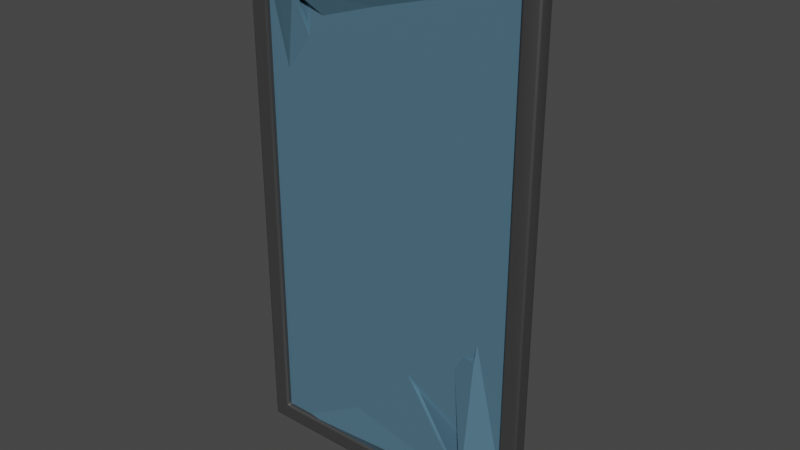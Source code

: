 # Source: window-1.blend  (saved by Blender 3.6.13; exported with 4.5.12 LTS)
import bpy
from mathutils import Matrix  # noqa: F401  (used for matrix-valued properties, if any)

bpy.ops.wm.read_factory_settings(use_empty=True)
scene = bpy.context.scene
scene.name = 'Scene'

# ---- collections
col_collection = bpy.data.collections.new('Collection'); scene.collection.children.link(col_collection)

# ---- materials (node trees are filled in below, after node groups)
mat_frame = bpy.data.materials.new('frame')
mat_frame.alpha_threshold = 0.0
mat_frame.use_transparent_shadow = False
mat_frame.roughness = 0.5
mat_frame.line_color = (0.0, 0.0, 0.0, 1.0)
mat_window = bpy.data.materials.new('window')
mat_window.use_transparent_shadow = False

# ---- node groups
ng_auto_smooth = bpy.data.node_groups.new('Auto Smooth', 'GeometryNodeTree')
_s = ng_auto_smooth.interface.new_socket(name='Geometry', in_out='OUTPUT', socket_type='NodeSocketGeometry')
_s = ng_auto_smooth.interface.new_socket(name='Geometry', in_out='INPUT', socket_type='NodeSocketGeometry')
_s = ng_auto_smooth.interface.new_socket(name='Angle', in_out='INPUT', socket_type='NodeSocketFloat')
_s.subtype = 'ANGLE'
_s.min_value = 0.0
_s.max_value = 3.142
ng_auto_smooth.is_modifier = True
_N = ng_auto_smooth.nodes; _L = ng_auto_smooth.links
n0 = _N.new('NodeGroupOutput'); n0.name = 'Group Output'; n0.location = (480, -100)
n1 = _N.new('NodeGroupInput'); n1.name = 'Group Input'; n1.location = (-420, -300)
n2 = _N.new('NodeGroupInput'); n2.name = 'Group Input.001'; n2.location = (-60, -100)
n3 = _N.new('GeometryNodeSetShadeSmooth'); n3.name = 'Set Shade Smooth'; n3.location = (120, -100)
n3.domain = 'EDGE'
n4 = _N.new('GeometryNodeSetShadeSmooth'); n4.name = 'Set Shade Smooth.001'; n4.location = (300, -100)
n5 = _N.new('GeometryNodeInputMeshEdgeAngle'); n5.name = 'Edge Angle'; n5.location = (-420, -220)
n6 = _N.new('GeometryNodeInputEdgeSmooth'); n6.name = 'Is Edge Smooth'; n6.location = (-60, -160)
n7 = _N.new('GeometryNodeInputShadeSmooth'); n7.name = 'Is Face Smooth'; n7.location = (-240, -340)
n8 = _N.new('FunctionNodeBooleanMath'); n8.name = 'Boolean Math'; n8.location = (-60, -220)
n9 = _N.new('FunctionNodeCompare'); n9.name = 'Compare'; n9.location = (-240, -180)
n9.operation = 'LESS_EQUAL'
_L.new(n5.outputs[0], n9.inputs[0])
_L.new(n4.outputs[0], n0.inputs[0])
_L.new(n1.outputs[1], n9.inputs[1])
_L.new(n9.outputs[0], n8.inputs[0])
_L.new(n7.outputs[0], n8.inputs[1])
_L.new(n2.outputs[0], n3.inputs[0])
_L.new(n6.outputs[0], n3.inputs[1])
_L.new(n3.outputs[0], n4.inputs[0])
_L.new(n8.outputs[0], n3.inputs[2])
n0.is_active_output = True

# ---- material node trees
mat_frame.use_nodes = True; mat_frame.node_tree.nodes.clear()
_N = mat_frame.node_tree.nodes; _L = mat_frame.node_tree.links
n0 = _N.new('ShaderNodeOutputMaterial'); n0.name = 'Material Output'; n0.location = (300, 300)
n1 = _N.new('ShaderNodeBsdfPrincipled'); n1.name = 'Principled BSDF'; n1.location = (10, 300)
n1.distribution = 'GGX'
n1.subsurface_method = 'RANDOM_WALK_SKIN'
n1.inputs[0].default_value = (0.07531, 0.07531, 0.07531, 1.0)
n1.inputs[1].default_value = 0.4486
n1.inputs[2].default_value = 0.4897
n1.inputs[3].default_value = 1.45
n1.inputs[27].default_value = (0.0, 0.0, 0.0, 1.0)
n1.inputs[28].default_value = 1.0
_L.new(n1.outputs[0], n0.inputs[0])
n0.is_active_output = True
mat_window.use_nodes = True; mat_window.node_tree.nodes.clear()
_N = mat_window.node_tree.nodes; _L = mat_window.node_tree.links
n0 = _N.new('ShaderNodeBsdfPrincipled'); n0.name = 'Principled BSDF'; n0.location = (10, 300)
n0.distribution = 'GGX'
n0.subsurface_method = 'RANDOM_WALK_SKIN'
n0.inputs[0].default_value = (0.1095, 0.2286, 0.3175, 1.0)
n0.inputs[1].default_value = 0.3014
n0.inputs[2].default_value = 0.0
n0.inputs[3].default_value = 1.45
n0.inputs[27].default_value = (0.0, 0.0, 0.0, 1.0)
n0.inputs[28].default_value = 1.0
n1 = _N.new('ShaderNodeOutputMaterial'); n1.name = 'Material Output'; n1.location = (300, 300)
_L.new(n0.outputs[0], n1.inputs[0])
n1.is_active_output = True

# ---- world
world_world = bpy.data.worlds.new('World'); scene.world = world_world
world_world.use_nodes = True; world_world.node_tree.nodes.clear()
_N = world_world.node_tree.nodes; _L = world_world.node_tree.links
n0 = _N.new('ShaderNodeOutputWorld'); n0.name = 'World Output'; n0.location = (300, 300)
n1 = _N.new('ShaderNodeBackground'); n1.name = 'Background'; n1.location = (10, 300)
n1.inputs[0].default_value = (0.05088, 0.05088, 0.05088, 1.0)
_L.new(n1.outputs[0], n0.inputs[0])
n0.is_active_output = True
world_world.color = (0.05088, 0.05088, 0.05088)
world_world.use_sun_shadow = False
world_world.sun_shadow_jitter_overblur = 0.0

# ---- meshes
me_cube = bpy.data.meshes.new('Cube')
me_cube.from_pydata([(2.0, 0.1, 3.67), (2.0, 0.1, -3.33), (2.0, -0.1, 3.67), (2.0, -0.1, -3.33), (-2.0, 0.1, 3.67), (-2.0, 0.1, -3.33), (-2.0, -0.1, 3.67), (-2.0, -0.1, -3.33), (-1.765, -0.1, 3.417), (1.765, -0.1, 3.417), (-1.765, -0.1, -3.104), (1.765, -0.1, -3.104), (1.765, 0.1, 3.417), (-1.765, 0.1, 3.417), (-1.765, 0.1, -3.104), (1.765, 0.1, -3.104)], [], [(11, 3, 2, 6, 7, 10, 8, 9), (10, 7, 3, 11), (7, 6, 4, 5), (5, 1, 3, 7), (1, 0, 2, 3), (5, 4, 0, 1, 15, 12, 13, 14), (1, 5, 14, 15), (9, 8, 13, 12), (13, 8, 10, 14), (14, 10, 11, 15), (9, 12, 15, 11), (6, 2, 0, 4)])
me_cube.polygons.foreach_set('use_smooth', [True] * 12)
_k = set([(0, 1), (1, 3), (1, 5), (2, 3), (3, 7), (4, 5), (5, 7), (6, 7), (8, 9), (8, 10), (8, 13), (9, 11), (9, 12), (10, 11), (10, 14), (11, 15), (12, 13), (12, 15), (13, 14), (14, 15)])
me_cube.attributes.new('sharp_edge', 'BOOLEAN', 'EDGE').data.foreach_set('value', [ (min(e.vertices), max(e.vertices)) in _k for e in me_cube.edges])
_k = {(0, 1): 1.0, (0, 2): 1.0, (2, 3): 1.0, (0, 4): 1.0, (4, 5): 1.0, (4, 6): 1.0, (6, 7): 1.0, (10, 11): 1.0, (8, 9): 1.0, (9, 11): 1.0, (5, 7): 1.0, (12, 13): 1.0, (10, 14): 1.0, (1, 3): 1.0, (9, 12): 1.0, (13, 14): 1.0, (1, 5): 1.0, (11, 15): 1.0, (12, 15): 1.0, (2, 6): 1.0, (14, 15): 1.0, (8, 10): 1.0, (8, 13): 1.0, (3, 7): 1.0}
me_cube.attributes.new('crease_edge', 'FLOAT', 'EDGE').data.foreach_set('value', [_k.get((min(e.vertices), max(e.vertices)), 0.0) for e in me_cube.edges])
_uv = me_cube.uv_layers.new(name='UVMap')
_uv.uv.foreach_set('vector', [0.3835, 0.7647, 0.375, 0.75, 0.625, 0.75, 0.625, 1.0, 0.375, 1.0, 0.3835, 0.9853, 0.6165, 0.9853, 0.6165, 0.7647, 0.3835, 0.9853, 0.375, 1.0, 0.375, 0.75, 0.3835, 0.7647, 0.375, 0.0, 0.625, 0.0, 0.625, 0.25, 0.375, 0.25, 0.125, 0.5, 0.375, 0.5, 0.375, 0.75, 0.125, 0.75, 0.375, 0.5, 0.625, 0.5, 0.625, 0.75, 0.375, 0.75, 0.375, 0.25, 0.625, 0.25, 0.625, 0.5, 0.375, 0.5, 0.3835, 0.4853, 0.6165, 0.4853, 0.6165, 0.2647, 0.3835, 0.2647, 0.375, 0.5, 0.375, 0.25, 0.3835, 0.2647, 0.3835, 0.4853, 0.625, 0.6475, 0.875, 0.6475, 0.875, 0.6025, 0.625, 0.6025, 0.625, 0.1475, 0.625, 0.1025, 0.375, 0.1025, 0.375, 0.1475, 0.125, 0.6025, 0.125, 0.6475, 0.375, 0.6475, 0.375, 0.6025, 0.625, 0.6475, 0.625, 0.6025, 0.375, 0.6025, 0.375, 0.6475, 0.0, 0.0, 1.0, 0.0, 1.0, 1.0, 0.0, 1.0])
me_cube.materials.append(mat_frame)
me_cube.use_mirror_vertex_groups = False
me_cube.update()
me_plane = bpy.data.meshes.new('Plane')
me_plane.from_pydata([(-1.892, -0.02364, 3.463), (1.892, -0.02364, 3.463), (-1.892, -0.02364, -3.212), (1.892, -0.02364, -3.212), (-1.892, 0.02364, -3.212), (-1.892, 0.02364, 3.463), (1.892, 0.02364, 3.463), (1.892, 0.02364, -3.212)], [], [(0, 2, 3, 1), (5, 6, 7, 4), (0, 1, 6, 5), (1, 3, 7, 6), (2, 0, 5, 4), (3, 2, 4, 7)])
_uv = me_plane.uv_layers.new(name='UVMap')
_uv.uv.foreach_set('vector', [0.0, 0.0, 0.0, 1.0, 1.0, 1.0, 1.0, 0.0, 0.0, 0.0, 1.0, 0.0, 1.0, 1.0, 0.0, 1.0, 0.0, 0.0, 1.0, 0.0, 1.0, 0.0, 0.0, 0.0, 1.0, 0.0, 1.0, 1.0, 1.0, 1.0, 1.0, 0.0, 0.0, 1.0, 0.0, 0.0, 0.0, 0.0, 0.0, 1.0, 1.0, 1.0, 0.0, 1.0, 0.0, 1.0, 1.0, 1.0])
me_plane.materials.append(mat_window)
me_plane.update()
me_plane_001 = bpy.data.meshes.new('Plane.001')
me_plane_001.from_pydata([(-2.113, -0.1758, 5.001), (1.564, -0.2072, 5.001), (-2.04, -0.141, -1.666), (1.647, -0.197, -1.657), (-2.038, -0.09257, -1.666), (-2.113, -0.1285, 5.001), (1.566, -0.1619, 5.001), (1.646, -0.1504, -1.657), (-1.799, 0.152, 0.6368), (-1.801, -0.1223, 3.057), (-1.206, 0.1106, 2.84), (-0.9413, 0.5501, 1.973), (-1.192, -0.1076, -1.021), (-1.281, 0.2464, 0.919), (-0.2263, -0.08631, 0.1705), (1.148, -0.4533, -1.138), (-1.446, -0.3355, 4.424), (1.031, 0.03082, 4.34), (-0.1611, 0.3229, 3.274), (0.6215, 0.5303, 1.969), (0.7699, 0.3138, 2.883), (1.127, -0.2166, 0.4799), (1.226, 0.2648, 3.18), (0.7779, -0.1338, 0.4557), (-1.446, -0.2898, 4.425), (1.049, 0.08434, 4.375), (-0.1615, 0.3645, 3.265), (0.7709, -0.07958, 0.4584), (0.6321, 0.5748, 1.971), (1.124, -0.1682, 0.477), (1.232, 0.3098, 3.175), (0.7772, 0.3521, 2.877), (-1.796, -0.0752, 3.057), (-1.794, 0.1869, 0.6324), (-1.183, 0.1558, 2.838), (-0.9601, 0.5994, 1.974), (-1.197, -0.05767, -1.028), (-1.269, 0.2788, 0.9153), (-0.224, -0.03304, 0.1831), (1.14, -0.4099, -1.132)], [], [(10, 9, 0, 1, 22, 20, 17, 18, 16), (19, 22, 1, 3, 2, 0, 9, 11, 8, 13, 12, 14, 15, 23, 21), (27, 39, 38, 36, 37, 33, 35, 32, 5, 4, 7, 6, 30, 28, 29), (34, 24, 26, 25, 31, 30, 6, 5, 32), (0, 5, 6, 1), (1, 6, 7, 3), (2, 4, 5, 0), (3, 7, 4, 2), (9, 10, 34, 32), (20, 22, 30, 31), (23, 15, 39, 27), (34, 10, 16, 24), (26, 18, 17, 25), (14, 12, 36, 38), (19, 21, 29, 28), (33, 8, 11, 35), (36, 12, 13, 37), (16, 18, 26, 24), (17, 20, 31, 25), (39, 15, 14, 38), (22, 19, 28, 30), (35, 11, 9, 32), (37, 13, 8, 33), (29, 21, 23, 27)])
me_plane_001.polygons.foreach_set('material_index', [0, 0, 0, 0, 0, 0, 0, 0, 11880, 11880, 11880, 11880, 11880, 11880, 11880, 11880, 11880, 11880, 11880, 11880, 11880, 11880, 11880, 11880])
_uv = me_plane_001.uv_layers.new(name='UVMap')
_uv.uv.foreach_set('vector', [0.2358, 0.3135, 0.1158, 0.2716, 0.0, 0.0, 1.0, 0.0, 0.8842, 0.2716, 0.7642, 0.3135, 0.6815, 0.07395, 0.5, 0.3135, 0.3079, 0.07395, 0.7642, 0.4692, 0.8842, 0.2716, 1.0, 0.0, 1.0, 1.0, 0.0, 1.0, 0.0, 0.0, 0.1158, 0.2716, 0.2358, 0.4692, 0.1158, 0.6669, 0.2358, 0.6249, 0.3079, 0.8645, 0.5, 0.6249, 0.6815, 0.8645, 0.7642, 0.6249, 0.8842, 0.6669, 0.7642, 0.6249, 0.6815, 0.8645, 0.5, 0.6249, 0.3079, 0.8645, 0.2358, 0.6249, 0.1158, 0.6669, 0.2358, 0.4692, 0.1158, 0.2716, 0.0, 0.0, 0.0, 1.0, 1.0, 1.0, 1.0, 0.0, 0.8842, 0.2716, 0.7642, 0.4692, 0.8842, 0.6669, 0.2358, 0.3135, 0.3079, 0.07395, 0.5, 0.3135, 0.6815, 0.07395, 0.7642, 0.3135, 0.8842, 0.2716, 1.0, 0.0, 0.0, 0.0, 0.1158, 0.2716, 0.0, 0.0, 0.0, 0.0, 1.0, 0.0, 1.0, 0.0, 1.0, 0.0, 1.0, 0.0, 1.0, 1.0, 1.0, 1.0, 0.0, 1.0, 0.0, 1.0, 0.0, 0.0, 0.0, 0.0, 1.0, 1.0, 1.0, 1.0, 0.0, 1.0, 0.0, 1.0, 0.5625, 0.121, 0.625, 0.121, 0.625, 0.127, 0.5625, 0.127, 0.625, 0.629, 0.5625, 0.629, 0.5625, 0.623, 0.625, 0.623, 0.375, 0.629, 0.309, 0.629, 0.309, 0.623, 0.375, 0.623, 0.875, 0.623, 0.875, 0.629, 0.8125, 0.629, 0.8125, 0.623, 0.75, 0.623, 0.75, 0.629, 0.691, 0.629, 0.691, 0.623, 0.25, 0.629, 0.1875, 0.629, 0.1875, 0.623, 0.25, 0.623, 0.5, 0.629, 0.4375, 0.629, 0.4375, 0.623, 0.5, 0.623, 0.4375, 0.127, 0.4375, 0.121, 0.5, 0.121, 0.5, 0.127, 0.1875, 0.623, 0.1875, 0.629, 0.125, 0.629, 0.125, 0.623, 0.8125, 0.629, 0.75, 0.629, 0.75, 0.623, 0.8125, 0.623, 0.691, 0.629, 0.625, 0.629, 0.625, 0.623, 0.691, 0.623, 0.309, 0.623, 0.309, 0.629, 0.25, 0.629, 0.25, 0.623, 0.5625, 0.629, 0.5, 0.629, 0.5, 0.623, 0.5625, 0.623, 0.5, 0.127, 0.5, 0.121, 0.5625, 0.121, 0.5625, 0.127, 0.375, 0.127, 0.375, 0.121, 0.4375, 0.121, 0.4375, 0.127, 0.4375, 0.623, 0.4375, 0.629, 0.375, 0.629, 0.375, 0.623])
me_plane_001.materials.append(mat_window)
me_plane_001.update()

# ---- objects
ob_frame = bpy.data.objects.new('frame', me_cube)
ob_window = bpy.data.objects.new('window', me_plane)
ob_window_broken = bpy.data.objects.new('window-broken', me_plane_001)

# ---- transforms, parenting, visibility, modifiers, constraints
ob_frame.location = (-4.257e-09, -7.888e-09, 3.33)
ob_frame.lock_rotations_4d = False
ob_frame.empty_display_type = 'ARROWS'
ob_frame.lineart.crease_threshold = 0.0
_m = ob_frame.modifiers.new('Bevel', 'BEVEL')
_m.width = 0.03
_m.width_pct = 0.03
_m.segments = 4
_m = ob_frame.modifiers.new('Auto Smooth', 'NODES')
_m.node_group = ng_auto_smooth
_gi = [s.identifier for s in ng_auto_smooth.interface.items_tree if s.item_type == 'SOCKET' and s.in_out == 'INPUT']
_m[_gi[1]] = 1.047  # Angle
ob_window.location = (5.612e-09, -0.008037, 3.33)
ob_window_broken.location = (0.2206, 0.144, 1.789)

# ---- collection membership
col_collection.objects.link(ob_frame)
col_collection.objects.link(ob_window)
col_collection.objects.link(ob_window_broken)

# ---- scene / render settings (as saved in the file)
scene.frame_start = 1; scene.frame_end = 250; scene.frame_set(1)
scene.render.engine = 'BLENDER_EEVEE_NEXT'
scene.cycles.sampling_pattern = 'TABULATED_SOBOL'
scene.view_settings.view_transform = 'Filmic'
bpy.context.view_layer.update()

# ---- added for rendering (the .blend has no active camera and no usable light): camera, sun
cam_auto = bpy.data.cameras.new('AutoCamera')
cam_auto.lens = 50.0
cam_auto.sensor_width = 36.0
cam_auto.clip_end = 1000.0
ob_auto_camera = bpy.data.objects.new('AutoCamera', cam_auto)
scene.collection.objects.link(ob_auto_camera)
ob_auto_camera.location = (7.52271, -8.81015, 9.51817)
ob_auto_camera.rotation_euler = (1.09748, -7.21219e-08, 0.694738)
scene.camera = ob_auto_camera
light_auto_sun = bpy.data.lights.new('AutoSun', 'SUN')
light_auto_sun.energy = 3.0
light_auto_sun.angle = 0.0523599
ob_auto_sun = bpy.data.objects.new('AutoSun', light_auto_sun)
scene.collection.objects.link(ob_auto_sun)
ob_auto_sun.rotation_euler = (0.872665, 0.174533, 0.523599)
bpy.context.view_layer.update()
